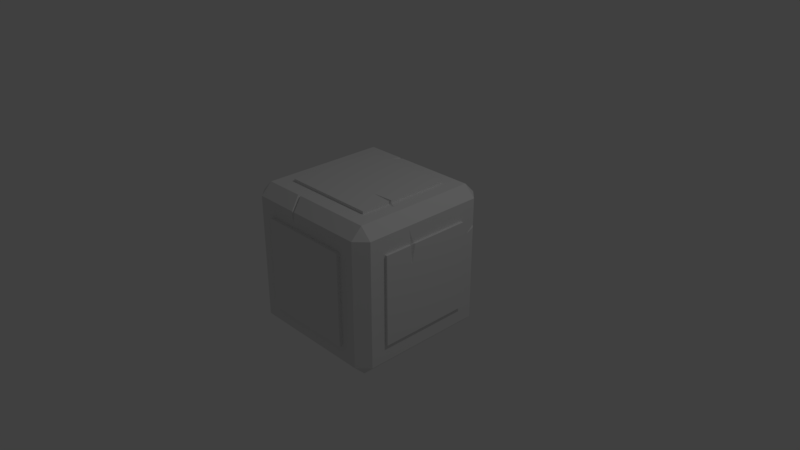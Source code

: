 # Source: C2_Crate.blend  (saved by Blender 2.79.0; exported with 4.5.12 LTS)
import bpy
from mathutils import Matrix  # noqa: F401  (used for matrix-valued properties, if any)

bpy.ops.wm.read_factory_settings(use_empty=True)
scene = bpy.context.scene
scene.name = 'Scene'

# ---- collections
col_collection_1 = bpy.data.collections.new('Collection 1'); scene.collection.children.link(col_collection_1)

# ---- materials (node trees are filled in below, after node groups)
mat_material = bpy.data.materials.new('Material')
mat_material.alpha_threshold = 0.0
mat_material.use_transparent_shadow = False
mat_material.roughness = 0.5
mat_material.line_color = (0.0, 0.0, 0.0, 1.0)

# ---- material node trees

# ---- world
world_world = bpy.data.worlds.new('World'); scene.world = world_world
world_world.color = (0.05088, 0.05088, 0.05088)
world_world.use_sun_shadow = False
world_world.sun_shadow_jitter_overblur = 0.0
world_world.cycles.sampling_method = 'MANUAL'

# ---- cameras
cam_camera = bpy.data.cameras.new('Camera')
cam_camera.clip_end = 100.0
cam_camera.lens = 35.0
cam_camera.sensor_width = 32.0
cam_camera.sensor_height = 18.0
cam_camera.ortho_scale = 7.314
cam_camera.dof.focus_distance = 0.0
cam_camera.dof.aperture_fstop = 128.0

# ---- lights
light_lamp = bpy.data.lights.new('Lamp', 'POINT')
light_lamp.transmission_factor = 0.0
light_lamp.cutoff_distance = 30.0
light_lamp.energy = 100.0
light_lamp.shadow_buffer_clip_start = 1.001
light_lamp.shadow_soft_size = 0.1
light_lamp.shadow_maximum_resolution = 0.006
light_lamp.use_absolute_resolution = True

# ---- meshes
me_cube = bpy.data.meshes.new('Cube')
me_cube.from_pydata([(1.0, 0.85, -0.85), (0.85, 0.85, -1.0), (0.85, 1.0, -0.85), (1.0, -0.85, -0.85), (0.85, -1.0, -0.85), (0.85, -0.85, -1.0), (-0.85, -1.0, -0.85), (-1.0, -0.85, -0.85), (-0.85, -0.85, -1.0), (-0.85, 1.0, -0.85), (-0.85, 0.85, -1.0), (-1.0, 0.85, -0.85), (0.85, 1.0, 0.85), (0.85, 0.85, 1.0), (1.0, 0.85, 0.85), (0.85, -1.0, 0.85), (1.0, -0.85, 0.85), (0.85, -0.85, 1.0), (-1.0, -0.85, 0.85), (-0.85, -1.0, 0.85), (-0.85, -0.85, 1.0), (-0.9643, 0.8857, 0.85), (-0.85, 0.85, 1.0), (-0.8857, 0.9643, 0.85), (1.0, 0.6324, -0.6094), (1.0, -0.6324, -0.6094), (1.0, 0.6324, 0.6094), (1.0, -0.6324, 0.6094), (-1.0, -0.6324, -0.6094), (-1.0, 0.6324, -0.6094), (-1.0, -0.6324, 0.6094), (-1.0, 0.6324, 0.6094), (-0.6316, 1.0, -0.6341), (0.6316, 1.0, -0.6341), (0.6316, 1.0, 0.6341), (0.6316, -1.0, -0.6341), (-0.6316, -1.0, -0.6341), (0.6316, -1.0, 0.6341), (-0.6316, -1.0, 0.6341), (-0.6316, 1.0, 0.6341), (0.6316, -1.045, -0.6341), (-0.6316, -1.045, -0.6341), (0.6316, -1.045, 0.6341), (-0.6316, -1.045, 0.6341), (-0.6316, 1.043, -0.6341), (0.6316, 1.043, -0.6341), (0.6316, 1.043, 0.6341), (-0.6316, 1.043, 0.6341), (1.034, 0.6324, -0.6094), (1.034, -0.6324, -0.6094), (1.034, 0.6324, 0.6094), (1.034, -0.6324, 0.6094), (-1.036, -0.6324, -0.6094), (-1.036, 0.6324, -0.6094), (-1.036, -0.6324, 0.6094), (-1.036, 0.6324, 0.6094), (0.642, 0.642, 1.0), (0.642, -0.642, 1.0), (-0.642, 0.642, 1.0), (-0.642, -0.642, 1.0), (0.642, 0.642, 1.038), (0.642, -0.642, 1.038), (-0.642, 0.642, 1.038), (-0.642, -0.642, 1.038), (-0.2993, 0.85, -1.0), (-0.2993, 1.0, -0.85), (-0.2993, -1.0, -0.85), (-0.2993, -0.85, -1.0), (-0.3355, 1.0, 0.85), (-0.3263, 0.85, 1.0), (-0.2993, -0.85, 1.0), (-0.2353, -1.0, 0.85), (-0.2224, 1.0, -0.6341), (-0.2224, -1.0, -0.6341), (-0.2224, 1.0, 0.6341), (-0.2224, -1.0, 0.6341), (-0.2224, -1.045, -0.6341), (-0.2224, -1.045, 0.6341), (-0.2224, 1.043, -0.6341), (-0.2224, 1.043, 0.6341), (-0.2261, 0.642, 1.0), (-0.2261, -0.642, 1.0), (-0.2261, 0.642, 1.038), (-0.2261, -0.642, 1.038), (-0.216, 1.0, -0.85), (-0.216, -0.85, -1.0), (-0.273, 0.85, 1.0), (-0.1978, -1.0, 0.85), (-0.1605, 1.0, -0.6341), (-0.1605, -1.0, 0.6341), (-0.1605, -1.045, 0.6341), (-0.1605, 1.043, -0.6341), (-0.1632, 0.642, 1.0), (-0.1632, 0.642, 1.038), (-0.216, 0.85, -1.0), (-0.216, -1.0, -0.85), (-0.284, 1.0, 0.85), (-0.2497, -0.85, 1.0), (-0.1605, -1.0, -0.6341), (-0.1605, 1.0, 0.6341), (-0.1605, -1.045, -0.6341), (-0.1605, 1.043, 0.6341), (-0.1632, -0.642, 1.0), (-0.1632, -0.642, 1.038), (0.7408, -1.0, 0.7421), (0.7408, -1.0, -0.7421), (-0.7408, -1.0, -0.7421), (-0.7408, -1.0, 0.7421), (-0.2609, -1.0, -0.7421), (-0.2315, -1.0, 0.6875), (-0.2176, -1.0, 0.6875), (-0.1883, -1.0, -0.7421), (-0.746, -0.746, 1.0), (-0.746, 0.746, 1.0), (0.746, -0.746, 1.0), (0.746, 0.746, 1.0), (-0.3596, 0.746, 1.0), (-0.2318, -0.746, 1.0), (-0.3456, 0.746, 1.0), (-0.2205, -0.746, 1.0), (-0.2577, 0.85, -1.0), (-0.2577, -1.0, -0.85), (-0.3098, 0.9809, 0.8362), (-0.2745, -0.85, 0.9738), (-0.1915, -1.0, -0.6341), (-0.1915, 1.0, 0.6341), (-0.1915, -1.045, -0.6341), (-0.1915, 1.043, 0.6341), (-0.1946, -0.642, 1.0), (-0.1946, -0.642, 1.038), (-0.2577, 1.0, -0.85), (-0.2577, -0.85, -1.0), (-0.2997, 0.85, 0.9862), (-0.2166, -0.9733, 0.8238), (-0.1915, 1.0, -0.6341), (-0.1915, -1.0, 0.6341), (-0.1915, -1.045, 0.6341), (-0.1915, 1.043, -0.6341), (-0.1946, 0.642, 1.0), (-0.1946, 0.642, 1.038), (-0.2246, -1.0, -0.7421), (-0.2246, -1.0, 0.6875), (-0.2262, -0.746, 1.0), (-0.3526, 0.746, 1.0), (1.0, -0.3355, -0.85), (0.85, -0.3355, -1.0), (-1.0, -0.3355, -0.85), (-0.85, -0.3355, -1.0), (0.85, -0.3355, 1.0), (1.0, -0.3355, 0.85), (-0.85, -0.3355, 1.0), (-1.0, -0.3355, 0.85), (1.0, -0.2496, -0.6094), (-1.0, -0.2496, -0.6094), (1.0, -0.2496, 0.6094), (-1.0, -0.2496, 0.6094), (1.034, -0.2496, -0.6094), (1.034, -0.2496, 0.6094), (-1.036, -0.2496, -0.6094), (-1.036, -0.2496, 0.6094), (0.642, -0.2379, 1.0), (-0.642, -0.2534, 1.0), (0.642, -0.2379, 1.038), (-0.642, -0.2534, 1.038), (-0.2261, -0.2534, 1.038), (-0.2993, -0.3355, -1.0), (-0.216, -0.3355, -1.0), (-0.1632, -0.2534, 1.038), (0.746, -0.2585, 1.0), (-0.746, -0.2944, 1.0), (-0.2577, -0.3355, -1.0), (-0.1946, -0.2534, 1.038), (0.85, 1.0, 0.5852), (1.0, 0.85, 0.5003), (1.0, -0.85, 0.5076), (0.85, -1.0, 0.5076), (-0.85, -1.0, 0.5076), (-1.0, -0.85, 0.5076), (-0.9651, 0.8526, 0.4965), (-0.8629, 0.9548, 0.4965), (1.0, 0.6324, 0.364), (1.0, -0.6324, 0.364), (-1.0, -0.6324, 0.364), (-1.0, 0.6324, 0.364), (0.6316, 1.0, 0.3787), (0.6316, -1.0, 0.3787), (-0.6316, -1.0, 0.3787), (-0.6316, 1.0, 0.3787), (0.6316, -1.045, 0.3787), (-0.6316, -1.045, 0.3787), (0.6316, 1.043, 0.3787), (-0.6316, 1.043, 0.3787), (1.034, 0.6324, 0.364), (1.034, -0.6324, 0.364), (-1.036, -0.6324, 0.364), (-1.036, 0.6324, 0.364), (-0.2224, 1.043, 0.3787), (-0.2224, -1.045, 0.3787), (-0.1605, -1.045, 0.3787), (-0.1605, 1.043, 0.3787), (-0.7408, -1.0, 0.4432), (0.7408, -1.0, 0.4432), (-0.1915, -1.045, 0.3787), (-0.1915, 1.043, 0.3787), (-1.036, -0.2496, 0.364), (1.034, -0.2496, 0.364), (0.85, -0.2475, -1.0), (-1.0, -0.2475, -0.85), (1.0, -0.2475, 0.85), (-0.85, -0.2475, 1.0), (-1.0, -0.1842, -0.6094), (1.0, -0.1842, 0.6094), (1.034, -0.1842, 0.6094), (-1.036, -0.1842, -0.6094), (-0.642, -0.187, 1.0), (-0.642, -0.187, 1.038), (-0.2993, -0.2475, -1.0), (-0.216, -0.2475, -1.0), (-0.746, -0.2173, 1.0), (-0.2577, -0.2475, -1.0), (1.0, -0.2475, -0.85), (-0.85, -0.2475, -1.0), (0.85, -0.2475, 1.0), (-1.0, -0.2475, 0.85), (1.0, -0.1842, -0.6094), (-1.0, -0.1842, 0.6094), (1.034, -0.1842, -0.6094), (-1.036, -0.1842, 0.6094), (0.642, -0.2025, 1.0), (0.642, -0.2025, 1.038), (-0.2261, -0.187, 1.038), (-0.1632, -0.187, 1.038), (0.746, -0.2532, 1.0), (-0.1946, -0.187, 1.038), (1.034, -0.2311, 0.364), (-1.036, -0.1842, 0.364), (1.0, 0.7412, -0.7297), (1.0, -0.7412, -0.7297), (1.0, 0.7412, 0.7297), (1.0, -0.7412, 0.7297), (1.0, -0.2578, 0.8002), (1.0, -0.2926, -0.7297), (1.0, -0.7412, 0.4358), (1.0, 0.7412, 0.4096), (1.0, -0.2506, 0.8002), (1.0, -0.2159, -0.7297), (1.0, -0.2915, -0.85), (-0.85, -0.2915, -1.0), (0.85, -0.2915, 1.0), (-1.0, -0.2915, 0.85), (1.0, -0.2169, -0.6094), (-1.0, -0.2169, 0.6094), (1.034, -0.2169, -0.6094), (-1.036, -0.2169, 0.6094), (0.6221, -0.2202, 0.9763), (0.5933, -0.2202, 0.9943), (-0.2261, -0.2202, 1.038), (-0.1632, -0.2202, 1.038), (0.746, -0.2559, 1.0), (-0.1946, -0.2202, 1.038), (1.034, -0.2404, 0.364), (0.85, -0.2915, -1.0), (-1.0, -0.2915, -0.85), (1.0, -0.2915, 0.85), (-0.85, -0.2915, 1.0), (-1.0, -0.2169, -0.6094), (0.9866, -0.2169, 0.6094), (0.9863, -0.2169, 0.5835), (-1.036, -0.2169, -0.6094), (-0.642, -0.2202, 1.0), (-0.642, -0.2202, 1.038), (-0.2993, -0.2915, -1.0), (-0.216, -0.2915, -1.0), (-0.746, -0.2559, 1.0), (-0.2577, -0.2915, -1.0), (-1.036, -0.2169, 0.364), (1.0, -0.2542, -0.7297), (1.0, -0.2542, 0.8029), (1.0, 0.85, 0.4533), (0.85, -1.0, 0.4378), (-1.0, -0.85, 0.4378), (-0.8629, 0.9548, 0.4489), (1.0, 0.6324, 0.3139), (-1.0, -0.6324, 0.3139), (0.6316, -1.0, 0.3266), (-0.6316, 1.0, 0.3266), (0.6316, -1.045, 0.3266), (-0.6316, 1.043, 0.3266), (1.034, 0.6324, 0.3139), (-1.036, -0.6324, 0.3139), (-0.2224, -1.045, 0.3266), (-0.1605, -1.045, 0.3266), (0.7408, -1.0, 0.3822), (-0.1915, -1.045, 0.3266), (-1.036, -0.2496, 0.3139), (1.034, -0.2496, 0.3139), (0.85, 1.0, 0.5775), (1.0, -0.85, 0.4378), (-0.85, -1.0, 0.4378), (-0.9651, 0.8526, 0.4489), (1.0, -0.6324, 0.3139), (-1.0, 0.6324, 0.3139), (0.6316, 1.0, 0.3266), (-0.6316, -1.0, 0.3266), (-0.6316, -1.045, 0.3266), (0.6316, 1.043, 0.3266), (1.034, -0.6324, 0.3139), (-1.036, 0.6324, 0.3139), (-0.2224, 1.043, 0.3266), (-0.1605, 1.043, 0.3266), (-0.7408, -1.0, 0.3822), (-0.1915, 1.043, 0.3266), (-1.036, -0.1842, 0.3139), (1.034, -0.2287, 0.3139), (1.0, 0.7412, 0.402), (1.0, -0.7412, 0.3758), (-1.036, -0.2169, 0.3139), (1.034, -0.2392, 0.3139), (0.925, 0.925, -0.85), (0.925, 0.925, 0.85), (0.925, 0.925, 0.5173), (0.925, 0.925, 0.4703), (0.85, 1.0, 0.5813), (1.0, -0.85, 0.4727), (-0.85, -1.0, 0.4727), (-0.9651, 0.8526, 0.4727), (1.0, -0.6324, 0.3389), (-1.0, 0.6324, 0.3389), (0.6316, 1.0, 0.3527), (-0.6316, -1.0, 0.3527), (-0.6316, -1.045, 0.3527), (0.6316, 1.043, 0.3527), (1.034, -0.6324, 0.3389), (-1.036, 0.6324, 0.3389), (-0.2224, 1.043, 0.3527), (-0.1605, 1.043, 0.3527), (-0.7408, -1.0, 0.4127), (-0.1915, 1.043, 0.3527), (1.0, -0.7412, 0.4058), (0.9799, 0.836, 0.4727), (0.85, -1.0, 0.4727), (-1.0, -0.85, 0.4727), (-0.8629, 0.9548, 0.4727), (1.0, 0.6324, 0.3389), (-1.0, -0.6324, 0.3389), (0.6316, -1.0, 0.3527), (-0.6316, 1.0, 0.3527), (0.6316, -1.045, 0.3527), (-0.6316, 1.043, 0.3527), (1.034, 0.6324, 0.3389), (-1.036, -0.6324, 0.3389), (-0.2224, -1.045, 0.3527), (-0.1605, -1.045, 0.3527), (0.7408, -1.0, 0.4127), (-0.1915, -1.045, 0.3527), (-1.036, -0.2496, 0.3389), (1.034, -0.2496, 0.3389), (-1.036, -0.1842, 0.3389), (1.034, -0.2299, 0.3389), (1.0, 0.7412, 0.4058), (-1.036, -0.2169, 0.3389), (1.034, -0.2398, 0.3389), (0.9049, 0.911, 0.4979), (-0.7586, 0.9822, 0.7421), (-0.7408, 1.0, -0.7421), (0.7408, 1.0, -0.7421), (0.7408, 1.0, 0.7421), (-0.2609, 1.0, -0.7421), (-0.2347, 1.0, 0.7421), (-0.1883, 1.0, -0.7421), (-0.2145, 1.0, 0.7421), (-0.2246, 1.0, 0.7421), (-0.2246, 1.0, -0.7421), (-0.7472, 0.9774, 0.4376), (0.7408, 1.0, 0.482), (-0.7472, 0.9774, 0.3878), (0.7408, 1.0, 0.452), (0.7408, 1.0, 0.467), (-0.7472, 0.9774, 0.4127), (0.5911, 1.0, -0.85), (0.5911, -0.85, -1.0), (0.5772, 0.85, 1.0), (0.5955, -1.0, 0.85), (0.4392, 1.0, -0.6341), (0.4392, -1.0, 0.6341), (0.4392, -1.045, 0.6341), (0.4392, 1.043, -0.6341), (0.4465, 0.642, 1.0), (0.4465, 0.642, 1.038), (0.5911, 0.85, -1.0), (0.5911, -1.0, -0.85), (0.5746, 1.0, 0.85), (0.5829, -0.85, 1.0), (0.4392, -1.0, -0.6341), (0.4392, 1.0, 0.6341), (0.4392, -1.045, -0.6341), (0.4392, 1.043, 0.6341), (0.4465, -0.642, 1.0), (0.4465, -0.642, 1.038), (0.508, -1.0, 0.7288), (0.5151, -1.0, -0.7421), (0.4809, 0.746, 1.0), (0.5113, -0.746, 1.0), (0.3719, -0.2224, 1.038), (0.5911, -0.3355, -1.0), (0.4392, 1.043, 0.3787), (0.4392, -1.045, 0.3787), (0.5911, -0.2475, -1.0), (0.3719, -0.218, 1.038), (0.5911, -0.2915, -1.0), (0.3719, -0.2202, 1.038), (0.4392, -1.045, 0.3266), (0.4392, 1.043, 0.3266), (0.4392, 1.043, 0.3527), (0.4392, -1.045, 0.3527), (0.5151, 1.0, -0.7421), (0.5088, 1.0, 0.7421)], [], [(376, 365, 33, 302), (165, 67, 8, 147), (245, 236, 24, 224), (169, 112, 59, 161), (373, 363, 39, 187), (0, 1, 2, 318), (3, 4, 5), (6, 7, 8), (9, 10, 11), (12, 13, 14, 319), (15, 16, 17), (18, 19, 20), (21, 22, 23), (144, 3, 5, 145), (64, 10, 9, 65), (320, 319, 14, 173), (66, 6, 8, 67), (174, 16, 15, 175), (207, 11, 10, 221), (176, 19, 18, 177), (178, 21, 23, 179), (148, 17, 16, 149), (68, 23, 22, 69), (70, 20, 19, 71), (209, 22, 21, 223), (177, 18, 30, 182), (225, 31, 55, 227), (300, 25, 49, 306), (243, 238, 26, 180), (299, 11, 29, 301), (223, 21, 31, 225), (146, 7, 28, 153), (315, 237, 25, 300), (240, 239, 27, 154), (394, 34, 46, 396), (303, 36, 41, 304), (201, 104, 37, 185), (416, 366, 34, 394), (367, 364, 32, 72), (310, 106, 36, 303), (109, 107, 38, 75), (400, 105, 35, 393), (197, 77, 43, 189), (393, 35, 40, 395), (75, 38, 43, 77), (185, 37, 42, 188), (308, 78, 44, 287), (72, 32, 44, 78), (187, 39, 47, 191), (302, 33, 45, 305), (205, 157, 51, 193), (224, 24, 48, 226), (180, 26, 50, 192), (154, 27, 51, 157), (235, 227, 55, 195), (301, 29, 53, 307), (153, 28, 52, 158), (182, 30, 54, 194), (397, 57, 61, 398), (402, 114, 57, 397), (232, 115, 56, 228), (116, 113, 58, 80), (164, 163, 63, 83), (228, 56, 60, 229), (161, 59, 63, 163), (80, 58, 62, 82), (138, 80, 82, 139), (171, 164, 83, 129), (143, 116, 80, 138), (112, 117, 81, 59), (59, 81, 83, 63), (134, 72, 78, 137), (311, 137, 78, 308), (135, 75, 77, 136), (36, 73, 76, 41), (202, 136, 77, 197), (106, 108, 73, 36), (141, 109, 75, 135), (372, 367, 72, 134), (363, 368, 74, 39), (39, 74, 79, 47), (123, 70, 71, 133), (122, 68, 69, 132), (121, 66, 67, 131), (120, 64, 65, 130), (170, 131, 67, 165), (404, 380, 85, 166), (389, 94, 84, 379), (390, 95, 85, 380), (391, 96, 86, 381), (392, 97, 87, 382), (415, 369, 88, 383), (399, 110, 89, 384), (406, 385, 90, 198), (384, 89, 90, 385), (412, 386, 91, 309), (383, 88, 91, 386), (401, 118, 92, 387), (403, 167, 103, 398), (387, 92, 93, 388), (142, 119, 102, 128), (128, 102, 103, 129), (124, 98, 100, 126), (140, 111, 98, 124), (371, 370, 99, 125), (125, 99, 101, 127), (121, 95, 111, 140), (382, 87, 110, 399), (133, 71, 109, 141), (6, 66, 108, 106), (390, 4, 105, 400), (71, 19, 107, 109), (298, 6, 106, 310), (175, 15, 104, 201), (123, 97, 119, 142), (381, 86, 118, 401), (20, 70, 117, 112), (132, 69, 116, 143), (69, 22, 113, 116), (222, 13, 115, 232), (392, 17, 114, 402), (150, 20, 112, 169), (86, 132, 143, 118), (70, 123, 142, 117), (87, 133, 141, 110), (66, 121, 140, 108), (74, 125, 127, 79), (368, 371, 125, 74), (108, 140, 124, 73), (73, 124, 126, 76), (81, 128, 129, 83), (117, 142, 128, 81), (166, 85, 131, 170), (94, 120, 130, 84), (95, 121, 131, 85), (96, 122, 132, 86), (97, 123, 133, 87), (369, 372, 134, 88), (110, 141, 135, 89), (198, 90, 136, 202), (89, 135, 136, 90), (309, 91, 137, 311), (88, 134, 137, 91), (118, 143, 138, 92), (167, 171, 129, 103), (92, 138, 139, 93), (257, 259, 171, 167), (272, 166, 170, 274), (264, 150, 169, 273), (17, 148, 168, 114), (410, 257, 167, 403), (409, 404, 166, 272), (274, 170, 165, 271), (259, 256, 164, 171), (269, 161, 163, 270), (57, 160, 162, 61), (256, 270, 163, 164), (114, 168, 160, 57), (265, 153, 158, 268), (194, 54, 159, 204), (266, 154, 157, 267), (25, 152, 156, 49), (260, 267, 157, 205), (277, 240, 154, 266), (262, 146, 153, 265), (18, 151, 155, 30), (30, 155, 159, 54), (20, 150, 151, 18), (248, 148, 149, 263), (7, 146, 147, 8), (246, 144, 145, 261), (273, 169, 161, 269), (237, 241, 152, 25), (271, 165, 147, 247), (361, 260, 205, 356), (350, 194, 204, 355), (101, 199, 203, 127), (352, 198, 202, 354), (340, 175, 201, 353), (19, 176, 200, 107), (396, 405, 199, 101), (414, 406, 198, 352), (354, 202, 197, 351), (127, 203, 196, 79), (344, 182, 194, 350), (31, 183, 195, 55), (357, 235, 195, 333), (343, 180, 192, 349), (356, 205, 193, 332), (34, 184, 190, 46), (346, 187, 191, 348), (79, 196, 191, 47), (345, 185, 188, 347), (351, 197, 189, 330), (107, 200, 186, 38), (353, 201, 185, 345), (38, 186, 189, 43), (239, 242, 181, 27), (21, 178, 183, 31), (359, 243, 180, 343), (27, 181, 193, 51), (341, 177, 182, 344), (325, 178, 179, 342), (324, 176, 177, 341), (323, 174, 175, 340), (362, 320, 173, 339), (378, 373, 187, 346), (366, 374, 184, 34), (360, 275, 235, 357), (349, 192, 234, 358), (64, 216, 221, 10), (113, 218, 214, 58), (0, 220, 206, 1), (13, 222, 208, 14), (11, 207, 210, 29), (238, 244, 211, 26), (192, 50, 212, 234), (26, 211, 212, 50), (29, 210, 213, 53), (82, 62, 215, 230), (58, 214, 215, 62), (139, 82, 230, 233), (120, 219, 216, 64), (389, 407, 217, 94), (388, 93, 231, 408), (22, 209, 218, 113), (94, 217, 219, 120), (93, 139, 233, 231), (248, 222, 232, 258), (254, 228, 229, 255), (258, 232, 228, 254), (275, 253, 227, 235), (250, 224, 226, 252), (249, 223, 225, 251), (251, 225, 227, 253), (264, 209, 223, 249), (262, 207, 221, 247), (276, 245, 224, 250), (246, 220, 245, 276), (14, 208, 244, 238), (339, 173, 243, 359), (16, 174, 242, 239), (3, 144, 241, 237), (263, 149, 240, 277), (149, 16, 239, 240), (297, 3, 237, 315), (173, 14, 238, 243), (220, 0, 236, 245), (208, 263, 277, 244), (144, 246, 276, 241), (241, 276, 250, 152), (146, 262, 247, 147), (150, 264, 249, 151), (155, 251, 253, 159), (151, 249, 251, 155), (152, 250, 252, 156), (204, 159, 253, 275), (168, 258, 254, 160), (160, 254, 255, 162), (148, 248, 258, 168), (355, 204, 275, 360), (358, 234, 260, 361), (216, 271, 247, 221), (218, 273, 269, 214), (220, 246, 261, 206), (222, 248, 263, 208), (207, 262, 265, 210), (244, 277, 266, 211), (234, 212, 267, 260), (211, 266, 267, 212), (210, 265, 268, 213), (230, 215, 270, 256), (214, 269, 270, 215), (233, 230, 256, 259), (219, 274, 271, 216), (407, 409, 272, 217), (408, 231, 257, 410), (209, 264, 273, 218), (217, 272, 274, 219), (231, 233, 259, 257), (226, 313, 317, 252), (158, 294, 316, 268), (323, 297, 315, 338), (0, 278, 314, 236), (48, 288, 313, 226), (268, 316, 312, 213), (364, 375, 285, 32), (318, 321, 278, 0), (3, 297, 279, 4), (6, 298, 280, 7), (11, 299, 281, 9), (7, 280, 283, 28), (236, 314, 282, 24), (105, 292, 284, 35), (76, 290, 304, 41), (35, 284, 286, 40), (32, 285, 287, 44), (156, 295, 306, 49), (24, 282, 288, 48), (213, 312, 307, 53), (28, 283, 289, 52), (126, 293, 290, 76), (395, 411, 291, 100), (4, 279, 292, 105), (100, 291, 293, 126), (52, 289, 294, 158), (252, 317, 295, 156), (335, 309, 311, 337), (324, 298, 310, 336), (413, 412, 309, 335), (337, 311, 308, 334), (327, 301, 307, 333), (328, 302, 305, 331), (334, 308, 287, 348), (336, 310, 303, 329), (329, 303, 304, 330), (338, 315, 300, 326), (325, 299, 301, 327), (326, 300, 306, 332), (377, 376, 302, 328), (2, 296, 321, 318), (322, 172, 320, 362), (172, 12, 319, 320), (296, 322, 362, 321), (374, 377, 328, 184), (181, 326, 332, 193), (178, 325, 327, 183), (242, 338, 326, 181), (186, 329, 330, 189), (200, 336, 329, 186), (196, 334, 348, 191), (184, 328, 331, 190), (183, 327, 333, 195), (203, 337, 334, 196), (405, 413, 335, 199), (176, 324, 336, 200), (199, 335, 337, 203), (174, 323, 338, 242), (313, 358, 361, 317), (294, 355, 360, 316), (278, 339, 359, 314), (288, 349, 358, 313), (316, 360, 357, 312), (375, 378, 346, 285), (321, 362, 339, 278), (297, 323, 340, 279), (298, 324, 341, 280), (299, 325, 342, 281), (280, 341, 344, 283), (314, 359, 343, 282), (292, 353, 345, 284), (290, 351, 330, 304), (284, 345, 347, 286), (285, 346, 348, 287), (295, 356, 332, 306), (282, 343, 349, 288), (312, 357, 333, 307), (283, 344, 350, 289), (293, 354, 351, 290), (411, 414, 352, 291), (279, 340, 353, 292), (291, 352, 354, 293), (289, 350, 355, 294), (317, 361, 356, 295), (281, 342, 378, 375), (172, 322, 377, 374), (322, 296, 376, 377), (9, 281, 375, 364), (12, 172, 374, 366), (342, 179, 373, 378), (84, 130, 372, 369), (68, 122, 371, 368), (122, 96, 370, 371), (379, 84, 369, 415), (23, 68, 368, 363), (130, 65, 367, 372), (65, 9, 364, 367), (391, 12, 366, 416), (179, 23, 363, 373), (296, 2, 365, 376), (96, 391, 416, 370), (2, 379, 415, 365), (286, 347, 414, 411), (190, 331, 413, 405), (331, 305, 412, 413), (40, 286, 411, 395), (229, 408, 410, 255), (206, 261, 409, 407), (60, 388, 408, 229), (1, 206, 407, 389), (347, 188, 406, 414), (46, 190, 405, 396), (261, 145, 404, 409), (255, 410, 403, 162), (97, 392, 402, 119), (13, 381, 401, 115), (95, 390, 400, 111), (15, 382, 399, 104), (56, 387, 388, 60), (162, 403, 398, 61), (115, 401, 387, 56), (33, 383, 386, 45), (305, 45, 386, 412), (37, 384, 385, 42), (188, 42, 385, 406), (104, 399, 384, 37), (365, 415, 383, 33), (17, 392, 382, 15), (12, 391, 381, 13), (4, 390, 380, 5), (1, 389, 379, 2), (145, 5, 380, 404), (119, 402, 397, 102), (102, 397, 398, 103), (98, 393, 395, 100), (111, 400, 393, 98), (370, 416, 394, 99), (99, 394, 396, 101)])
me_cube.materials.append(mat_material)
me_cube.use_remesh_preserve_volume = False
me_cube.use_remesh_preserve_attributes = False
me_cube.use_mirror_vertex_groups = False
me_cube.update()

# ---- objects
ob_cube = bpy.data.objects.new('Cube', me_cube)
ob_lamp = bpy.data.objects.new('Lamp', light_lamp)
ob_camera = bpy.data.objects.new('Camera', cam_camera)

# ---- transforms, parenting, visibility, modifiers, constraints
ob_cube.location = (0.0, 0.0, 0.0)
ob_cube.lock_rotations_4d = False
ob_cube.empty_display_type = 'ARROWS'
ob_cube.lineart.crease_threshold = 0.0
ob_lamp.location = (4.076, 1.005, 5.904)
ob_lamp.rotation_euler = (0.6503, 0.05522, 1.866)
ob_lamp.lock_rotations_4d = False
ob_lamp.empty_display_type = 'ARROWS'
ob_lamp.color = (0.0, 0.0, 0.0, 0.0)
ob_lamp.lineart.crease_threshold = 0.0
ob_camera.location = (7.481, -6.508, 5.344)
ob_camera.rotation_euler = (1.109, 0.0, 0.8149)
ob_camera.lock_rotations_4d = False
ob_camera.empty_display_type = 'ARROWS'
ob_camera.color = (0.0, 0.0, 0.0, 0.0)
ob_camera.display_type = 'WIRE'
ob_camera.lineart.crease_threshold = 0.0

# ---- collection membership
col_collection_1.objects.link(ob_cube)
col_collection_1.objects.link(ob_lamp)
col_collection_1.objects.link(ob_camera)

# ---- scene / render settings (as saved in the file)
scene.camera = ob_camera
scene.frame_start = 1; scene.frame_end = 250; scene.frame_set(1)
scene.render.engine = 'BLENDER_EEVEE_NEXT'
scene.render.resolution_percentage = 50
scene.render.dither_intensity = 0.0
scene.cycles.use_denoising = False
scene.cycles.samples = 128
scene.cycles.sampling_pattern = 'TABULATED_SOBOL'
scene.cycles.use_adaptive_sampling = False
scene.cycles.use_light_tree = False
scene.cycles.blur_glossy = 0.0
scene.cycles.sample_clamp_indirect = 0.0
scene.view_settings.view_transform = 'Standard'
bpy.context.view_layer.update()
